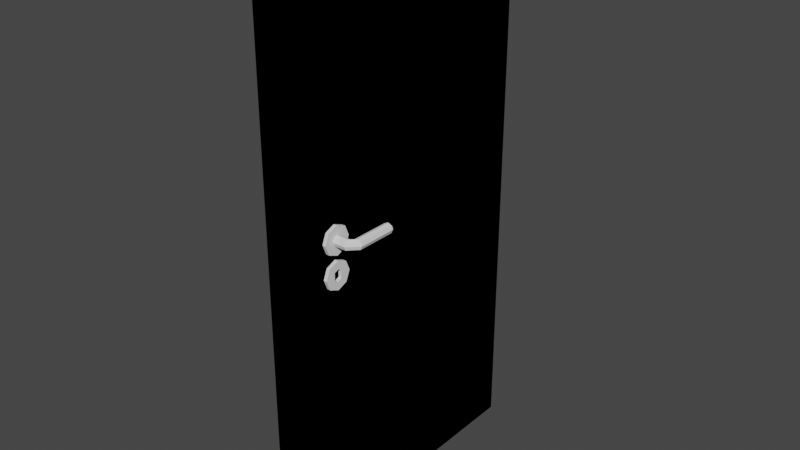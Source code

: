 # Source: door.blend  (saved by Blender 2.93.21; exported with 4.5.12 LTS)
import bpy
from mathutils import Matrix  # noqa: F401  (used for matrix-valued properties, if any)

bpy.ops.wm.read_factory_settings(use_empty=True)
scene = bpy.context.scene
scene.name = 'Scene'

# ---- collections
col_collection = bpy.data.collections.new('Collection'); scene.collection.children.link(col_collection)

# ---- world
world_world = bpy.data.worlds.new('World'); scene.world = world_world
world_world.use_nodes = True; world_world.node_tree.nodes.clear()
_N = world_world.node_tree.nodes; _L = world_world.node_tree.links
n0 = _N.new('ShaderNodeOutputWorld'); n0.name = 'World Output'; n0.location = (300, 300)
n1 = _N.new('ShaderNodeBackground'); n1.name = 'Background'; n1.location = (10, 300)
n1.inputs[0].default_value = (0.05088, 0.05088, 0.05088, 1.0)
_L.new(n1.outputs[0], n0.inputs[0])
n0.is_active_output = True
world_world.color = (0.05088, 0.05088, 0.05088)
world_world.use_sun_shadow = False
world_world.sun_shadow_jitter_overblur = 0.0

# ---- meshes
me_plane = bpy.data.meshes.new('Plane')
me_plane.from_pydata([(-1.0, -1.0, 0.0), (1.0, -0.8421, 0.0), (-1.0, 1.0, 0.0), (1.0, 1.0, 0.0), (-1.0, -1.0, 6.506), (1.0, -0.8421, 6.245), (-1.0, 1.0, 6.506), (1.0, 0.8421, 6.245), (1.0, -1.0, 6.506), (1.0, 1.0, 6.506), (1.0, 0.8421, 0.0), (1.0, -1.0, 0.0), (0.2237, -0.8421, 0.0), (0.2237, 0.8421, 0.0), (0.2237, -0.8421, 6.245), (0.2237, 0.8421, 6.245)], [], [(4, 8, 9, 6), (3, 2, 6, 9), (0, 11, 8, 4), (5, 1, 12, 14), (2, 0, 4, 6), (5, 7, 9, 8), (7, 10, 3, 9), (1, 5, 8, 11), (12, 13, 15, 14), (7, 5, 14, 15), (1, 10, 13, 12), (10, 7, 15, 13)])
_uv = me_plane.uv_layers.new(name='UVMap')
_uv.uv.foreach_set('vector', [0.0, 0.0, 1.0, 0.0, 1.0, 1.0, 0.0, 1.0, 1.0, 1.0, 0.0, 1.0, 0.0, 1.0, 1.0, 1.0, 0.0, 0.0, 1.0, 0.0, 1.0, 0.0, 0.0, 0.0, 1.0, 0.1345, 1.0, 0.1345, 1.0, 0.1345, 1.0, 0.1345, 0.0, 1.0, 0.0, 0.0, 0.0, 0.0, 0.0, 1.0, 1.0, 0.1345, 1.0, 0.8655, 1.0, 1.0, 1.0, 0.0, 1.0, 0.8655, 1.0, 0.8655, 1.0, 1.0, 1.0, 1.0, 1.0, 0.1345, 1.0, 0.1345, 1.0, 0.0, 1.0, 0.0, 1.0, 0.1345, 1.0, 0.8655, 1.0, 0.8655, 1.0, 0.1345, 1.0, 0.8655, 1.0, 0.1345, 1.0, 0.1345, 1.0, 0.8655, 0.0, 0.0, 0.0, 0.0, 0.0, 0.0, 0.0, 0.0, 1.0, 0.8655, 1.0, 0.8655, 1.0, 0.8655, 1.0, 0.8655])
me_plane.use_remesh_fix_poles = True
me_plane.use_remesh_preserve_attributes = False
me_plane.use_mirror_vertex_groups = False
me_plane.update()
me_cylinder = bpy.data.meshes.new('Cylinder')
me_cylinder.from_pydata([(0.0, 1.0, -1.0), (1.911e-08, 0.2852, 1.0), (0.7071, 0.7071, -1.0), (0.2881, 0.2881, 1.0), (1.0, -4.371e-08, -1.0), (0.4075, -3.415e-08, 1.0), (0.7071, -0.7071, -1.0), (0.2881, -0.2881, 1.0), (-8.742e-08, -1.0, -1.0), (-3.964e-08, -0.2852, 1.0), (-0.7071, -0.7071, -1.0), (-0.2881, -0.2881, 1.0), (-1.0, 1.192e-08, -1.0), (-0.4075, 1.192e-08, 1.0), (-0.7071, 0.7071, -1.0), (-0.2881, 0.2881, 1.0), (0.7071, 0.7071, 1.0), (0.0, 1.0, 1.0), (1.0, -4.371e-08, 1.0), (0.7071, -0.7071, 1.0), (-8.742e-08, -1.0, 1.0), (-0.7071, -0.7071, 1.0), (-1.0, 1.192e-08, 1.0), (-0.7071, 0.7071, 1.0), (0.2881, 0.2881, -0.7354), (1.911e-08, 0.2852, -0.7354), (0.4075, -3.415e-08, -0.7354), (0.2881, -0.2881, -0.7354), (-3.964e-08, -0.2852, -0.7354), (-0.2881, -0.2881, -0.7354), (-0.4075, 1.192e-08, -0.7354), (-0.2881, 0.2881, -0.7354)], [], [(0, 17, 16, 2), (2, 16, 18, 4), (4, 18, 19, 6), (6, 19, 20, 8), (8, 20, 21, 10), (10, 21, 22, 12), (7, 5, 26, 27), (12, 22, 23, 14), (14, 23, 17, 0), (0, 2, 4, 6, 8, 10, 12, 14), (1, 3, 16, 17), (3, 5, 18, 16), (5, 7, 19, 18), (7, 9, 20, 19), (9, 11, 21, 20), (11, 13, 22, 21), (13, 15, 23, 22), (15, 1, 17, 23), (24, 25, 31, 30, 29, 28, 27, 26), (3, 1, 25, 24), (1, 15, 31, 25), (13, 11, 29, 30), (9, 7, 27, 28), (5, 3, 24, 26), (15, 13, 30, 31), (11, 9, 28, 29)])
_uv = me_cylinder.uv_layers.new(name='UVMap')
_uv.uv.foreach_set('vector', [0.527, 0.19, 0.527, 0.2185, 0.5198, 0.2185, 0.5198, 0.19, 0.5198, 0.19, 0.5198, 0.2185, 0.5127, 0.2185, 0.5127, 0.19, 0.5127, 0.19, 0.5127, 0.2185, 0.5056, 0.2185, 0.5056, 0.19, 0.5056, 0.19, 0.5056, 0.2185, 0.4984, 0.2185, 0.4984, 0.19, 0.4984, 0.19, 0.4984, 0.2185, 0.4913, 0.2185, 0.4913, 0.19, 0.4913, 0.19, 0.4913, 0.2185, 0.4842, 0.2185, 0.4842, 0.19, 0.4881, 0.1718, 0.4898, 0.1758, 0.4898, 0.1758, 0.4881, 0.1718, 0.4842, 0.19, 0.4842, 0.2185, 0.4771, 0.2185, 0.4771, 0.19, 0.4771, 0.19, 0.4771, 0.2185, 0.4699, 0.2185, 0.4699, 0.19, 0.5127, 0.1895, 0.5224, 0.1854, 0.5264, 0.1758, 0.5224, 0.1661, 0.5127, 0.1621, 0.503, 0.1661, 0.499, 0.1758, 0.503, 0.1854, 0.4842, 0.1813, 0.4881, 0.1797, 0.4939, 0.1854, 0.4842, 0.1895, 0.4881, 0.1797, 0.4898, 0.1758, 0.4979, 0.1758, 0.4939, 0.1854, 0.4898, 0.1758, 0.4881, 0.1718, 0.4939, 0.1661, 0.4979, 0.1758, 0.4881, 0.1718, 0.4842, 0.1702, 0.4842, 0.1621, 0.4939, 0.1661, 0.4842, 0.1702, 0.4802, 0.1718, 0.4745, 0.1661, 0.4842, 0.1621, 0.4802, 0.1718, 0.4786, 0.1758, 0.4705, 0.1758, 0.4745, 0.1661, 0.4786, 0.1758, 0.4802, 0.1797, 0.4745, 0.1854, 0.4705, 0.1758, 0.4802, 0.1797, 0.4842, 0.1813, 0.4842, 0.1895, 0.4745, 0.1854, 0.4881, 0.1797, 0.4842, 0.1813, 0.4802, 0.1797, 0.4786, 0.1758, 0.4802, 0.1718, 0.4842, 0.1702, 0.4881, 0.1718, 0.4898, 0.1758, 0.4881, 0.1797, 0.4842, 0.1813, 0.4842, 0.1813, 0.4881, 0.1797, 0.4842, 0.1813, 0.4802, 0.1797, 0.4802, 0.1797, 0.4842, 0.1813, 0.4786, 0.1758, 0.4802, 0.1718, 0.4802, 0.1718, 0.4786, 0.1758, 0.4842, 0.1702, 0.4881, 0.1718, 0.4881, 0.1718, 0.4842, 0.1702, 0.4898, 0.1758, 0.4881, 0.1797, 0.4881, 0.1797, 0.4898, 0.1758, 0.4802, 0.1797, 0.4786, 0.1758, 0.4786, 0.1758, 0.4802, 0.1797, 0.4802, 0.1718, 0.4842, 0.1702, 0.4842, 0.1702, 0.4802, 0.1718])
me_cylinder.use_remesh_fix_poles = True
me_cylinder.use_remesh_preserve_attributes = False
me_cylinder.use_mirror_vertex_groups = False
me_cylinder.update()
me_cylinder_001 = bpy.data.meshes.new('Cylinder.001')
me_cylinder_001.from_pydata([(0.0, 1.0, -1.0), (0.7071, 0.7071, -1.0), (1.0, -4.371e-08, -1.0), (0.7071, -0.7071, -1.0), (-8.742e-08, -1.0, -1.0), (-0.7071, -0.7071, -1.0), (-1.0, 1.192e-08, -1.0), (-0.7071, 0.7071, -1.0), (0.2553, 0.2553, 1.0), (2.061e-08, 0.361, 1.0), (0.361, -3.341e-08, 1.0), (0.2553, -0.2553, 1.0), (-3.589e-08, -0.361, 1.0), (-0.2553, -0.2553, 1.0), (-0.361, 1.192e-08, 1.0), (-0.2553, 0.2553, 1.0), (0.2881, 0.2881, -0.7354), (1.911e-08, 0.2852, -0.7354), (0.4075, -3.415e-08, -0.7354), (0.2881, -0.2881, -0.7354), (-3.964e-08, -0.2852, -0.7354), (-0.2881, -0.2881, -0.7354), (-0.4075, 1.192e-08, -0.7354), (-0.2881, 0.2881, -0.7354), (0.7071, 0.7071, 1.0), (0.0, 1.0, 1.0), (1.0, -4.371e-08, 1.0), (0.7071, -0.7071, 1.0), (-8.742e-08, -1.0, 1.0), (-0.7071, -0.7071, 1.0), (-1.0, 1.192e-08, 1.0), (-0.7071, 0.7071, 1.0), (0.2553, 0.2553, 3.326), (3.173e-09, 0.361, 3.326), (0.361, -3.341e-08, 3.326), (0.2553, -0.2553, 3.326), (-5.333e-08, -0.361, 3.326), (-0.2553, -0.2553, 3.326), (-0.361, 1.192e-08, 3.326), (-0.2553, 0.2553, 3.326), (0.2553, -0.3796, 5.01), (9.569e-08, -0.3796, 5.292), (0.361, -0.3796, 4.327), (0.2553, -0.3796, 3.644), (-1.533e-08, -0.3796, 3.361), (-0.2553, -0.3796, 3.644), (-0.361, -0.3796, 4.327), (-0.2553, -0.3796, 5.01), (-0.1723, -3.232, 4.97), (-0.2719, -3.232, 4.327), (-0.1723, -3.232, 3.683), (-1.502e-07, -3.232, 3.492), (0.1723, -3.232, 3.683), (0.2719, -3.232, 4.327), (-3.918e-08, -3.232, 5.161), (0.1723, -3.232, 4.97), (-1.58e-08, -3.138, 5.292), (-0.2553, -3.138, 5.01), (-0.361, -3.138, 4.327), (-0.2553, -3.138, 3.644), (-1.268e-07, -3.138, 3.361), (0.2553, -3.138, 3.644), (0.361, -3.138, 4.327), (0.2553, -3.138, 5.01)], [], [(0, 25, 24, 1), (1, 24, 26, 2), (2, 26, 27, 3), (3, 27, 28, 4), (4, 28, 29, 5), (5, 29, 30, 6), (6, 30, 31, 7), (7, 31, 25, 0), (0, 1, 2, 3, 4, 5, 6, 7), (16, 17, 23, 22, 21, 20, 19, 18), (9, 15, 39, 33), (9, 8, 24, 25), (8, 10, 26, 24), (10, 11, 27, 26), (11, 12, 28, 27), (12, 13, 29, 28), (13, 14, 30, 29), (14, 15, 31, 30), (15, 9, 25, 31), (32, 33, 41, 40), (14, 13, 37, 38), (12, 11, 35, 36), (10, 8, 32, 34), (15, 14, 38, 39), (13, 12, 36, 37), (11, 10, 34, 35), (8, 9, 33, 32), (40, 41, 56, 63), (33, 39, 47, 41), (38, 37, 45, 46), (36, 35, 43, 44), (34, 32, 40, 42), (39, 38, 46, 47), (37, 36, 44, 45), (35, 34, 42, 43), (43, 42, 62, 61), (45, 44, 60, 59), (47, 46, 58, 57), (42, 40, 63, 62), (44, 43, 61, 60), (46, 45, 59, 58), (55, 54, 48, 49, 50, 51, 52, 53), (41, 47, 57, 56), (48, 54, 56, 57), (49, 48, 57, 58), (50, 49, 58, 59), (51, 50, 59, 60), (52, 51, 60, 61), (53, 52, 61, 62), (55, 53, 62, 63), (54, 55, 63, 56)])
_uv = me_cylinder_001.uv_layers.new(name='UVMap')
_uv.uv.foreach_set('vector', [0.527, 0.19, 0.527, 0.2185, 0.5198, 0.2185, 0.5198, 0.19, 0.5198, 0.19, 0.5198, 0.2185, 0.5127, 0.2185, 0.5127, 0.19, 0.5127, 0.19, 0.5127, 0.2185, 0.5056, 0.2185, 0.5056, 0.19, 0.5056, 0.19, 0.5056, 0.2185, 0.4984, 0.2185, 0.4984, 0.19, 0.4984, 0.19, 0.4984, 0.2185, 0.4913, 0.2185, 0.4913, 0.19, 0.4913, 0.19, 0.4913, 0.2185, 0.4842, 0.2185, 0.4842, 0.19, 0.4842, 0.19, 0.4842, 0.2185, 0.4771, 0.2185, 0.4771, 0.19, 0.4771, 0.19, 0.4771, 0.2185, 0.4699, 0.2185, 0.4699, 0.19, 0.5127, 0.1895, 0.5224, 0.1854, 0.5264, 0.1758, 0.5224, 0.1661, 0.5127, 0.1621, 0.503, 0.1661, 0.499, 0.1758, 0.503, 0.1854, 0.4881, 0.1797, 0.4842, 0.1813, 0.4802, 0.1797, 0.4786, 0.1758, 0.4802, 0.1718, 0.4842, 0.1702, 0.4881, 0.1718, 0.4898, 0.1758, 0.491, 0.2185, 0.488, 0.2185, 0.488, 0.2185, 0.491, 0.2185, 0.491, 0.2185, 0.4988, 0.2185, 0.5198, 0.2185, 0.4699, 0.2185, 0.4988, 0.2185, 0.5018, 0.2185, 0.5127, 0.2185, 0.5198, 0.2185, 0.5018, 0.2185, 0.5001, 0.2185, 0.5056, 0.2185, 0.5127, 0.2185, 0.5001, 0.2185, 0.4968, 0.2185, 0.4984, 0.2185, 0.5056, 0.2185, 0.4968, 0.2185, 0.493, 0.2185, 0.4913, 0.2185, 0.4984, 0.2185, 0.493, 0.2185, 0.4897, 0.2185, 0.4842, 0.2185, 0.4913, 0.2185, 0.4897, 0.2185, 0.488, 0.2185, 0.4771, 0.2185, 0.4842, 0.2185, 0.488, 0.2185, 0.491, 0.2185, 0.4699, 0.2185, 0.4771, 0.2185, 0.4988, 0.2185, 0.491, 0.2185, 0.491, 0.2185, 0.4988, 0.2185, 0.4897, 0.2185, 0.493, 0.2185, 0.493, 0.2185, 0.4897, 0.2185, 0.4968, 0.2185, 0.5001, 0.2185, 0.5001, 0.2185, 0.4968, 0.2185, 0.5018, 0.2185, 0.4988, 0.2185, 0.4988, 0.2185, 0.5018, 0.2185, 0.488, 0.2185, 0.4897, 0.2185, 0.4897, 0.2185, 0.488, 0.2185, 0.493, 0.2185, 0.4968, 0.2185, 0.4968, 0.2185, 0.493, 0.2185, 0.5001, 0.2185, 0.5018, 0.2185, 0.5018, 0.2185, 0.5001, 0.2185, 0.4988, 0.2185, 0.491, 0.2185, 0.491, 0.2185, 0.4988, 0.2185, 0.4988, 0.2185, 0.491, 0.2185, 0.491, 0.2185, 0.4988, 0.2185, 0.491, 0.2185, 0.488, 0.2185, 0.488, 0.2185, 0.491, 0.2185, 0.4897, 0.2185, 0.493, 0.2185, 0.493, 0.2185, 0.4897, 0.2185, 0.4968, 0.2185, 0.5001, 0.2185, 0.5001, 0.2185, 0.4968, 0.2185, 0.5018, 0.2185, 0.4988, 0.2185, 0.4988, 0.2185, 0.5018, 0.2185, 0.488, 0.2185, 0.4897, 0.2185, 0.4897, 0.2185, 0.488, 0.2185, 0.493, 0.2185, 0.4968, 0.2185, 0.4968, 0.2185, 0.493, 0.2185, 0.5001, 0.2185, 0.5018, 0.2185, 0.5018, 0.2185, 0.5001, 0.2185, 0.5001, 0.2185, 0.5018, 0.2185, 0.5018, 0.2185, 0.5001, 0.2185, 0.493, 0.2185, 0.4968, 0.2185, 0.4968, 0.2185, 0.493, 0.2185, 0.488, 0.2185, 0.4897, 0.2185, 0.4897, 0.2185, 0.488, 0.2185, 0.5018, 0.2185, 0.4988, 0.2185, 0.4988, 0.2185, 0.5018, 0.2185, 0.4968, 0.2185, 0.5001, 0.2185, 0.5001, 0.2185, 0.4968, 0.2185, 0.4897, 0.2185, 0.493, 0.2185, 0.493, 0.2185, 0.4897, 0.2185, 0.4969, 0.2185, 0.4919, 0.2185, 0.4897, 0.2185, 0.491, 0.2185, 0.494, 0.2185, 0.4966, 0.2185, 0.4989, 0.2185, 0.5002, 0.2185, 0.491, 0.2185, 0.488, 0.2185, 0.488, 0.2185, 0.491, 0.2185, 0.4897, 0.2185, 0.4919, 0.2185, 0.491, 0.2185, 0.488, 0.2185, 0.491, 0.2185, 0.4897, 0.2185, 0.488, 0.2185, 0.4897, 0.2185, 0.494, 0.2185, 0.491, 0.2185, 0.4897, 0.2185, 0.493, 0.2185, 0.4966, 0.2185, 0.494, 0.2185, 0.493, 0.2185, 0.4968, 0.2185, 0.4989, 0.2185, 0.4966, 0.2185, 0.4968, 0.2185, 0.5001, 0.2185, 0.5002, 0.2185, 0.4989, 0.2185, 0.5001, 0.2185, 0.5018, 0.2185, 0.4969, 0.2185, 0.5002, 0.2185, 0.5018, 0.2185, 0.4988, 0.2185, 0.4919, 0.2185, 0.4969, 0.2185, 0.4988, 0.2185, 0.491, 0.2185])
me_cylinder_001.use_remesh_fix_poles = True
me_cylinder_001.use_remesh_preserve_attributes = False
me_cylinder_001.use_mirror_vertex_groups = False
me_cylinder_001.update()
me_plane_001 = bpy.data.meshes.new('Plane.001')
me_plane_001.from_pydata([(-1.0, -1.0, 0.0), (1.0, -0.8421, 0.0), (-1.0, 1.0, 0.0), (1.0, 1.0, 0.0), (-1.0, -1.0, 6.506), (1.0, -0.8421, 6.245), (-1.0, 1.0, 6.506), (1.0, 0.8421, 6.245), (1.0, -1.0, 6.506), (1.0, 1.0, 6.506), (1.0, 0.8421, 0.0), (1.0, -1.0, 0.0), (0.2237, -0.8421, 0.0), (0.2237, 0.8421, 0.0), (0.2237, -0.8421, 6.245), (0.2237, 0.8421, 6.245)], [], [(4, 8, 9, 6), (3, 2, 6, 9), (0, 11, 8, 4), (5, 1, 12, 14), (2, 0, 4, 6), (5, 7, 9, 8), (7, 10, 3, 9), (1, 5, 8, 11), (12, 13, 15, 14), (7, 5, 14, 15), (1, 10, 13, 12), (10, 7, 15, 13)])
_uv = me_plane_001.uv_layers.new(name='UVMap')
_uv.uv.foreach_set('vector', [0.4691, 0.5451, 0.5309, 0.5451, 0.5309, 0.6068, 0.4691, 0.6068, 0.5309, 0.6068, 0.4691, 0.6068, 0.4691, 0.6068, 0.5309, 0.6068, 0.4691, 0.5451, 0.5309, 0.5451, 0.5309, 0.5451, 0.4691, 0.5451, 0.5309, 0.5534, 0.5309, 0.5534, 0.5309, 0.5534, 0.5309, 0.5534, 0.4691, 0.6068, 0.4691, 0.5451, 0.4691, 0.5451, 0.4691, 0.6068, 0.5309, 0.5534, 0.5309, 0.5985, 0.5309, 0.6068, 0.5309, 0.5451, 0.5309, 0.5985, 0.5309, 0.5985, 0.5309, 0.6068, 0.5309, 0.6068, 0.5309, 0.5534, 0.5309, 0.5534, 0.5309, 0.5451, 0.5309, 0.5451, 0.1139, 0.3612, 0.1139, 0.4063, 0.1139, 0.4063, 0.1139, 0.3612, 0.5309, 0.5985, 0.5309, 0.5534, 0.5309, 0.5534, 0.5309, 0.5985, 0.4691, 0.5451, 0.4691, 0.5451, 0.4691, 0.5451, 0.4691, 0.5451, 0.5309, 0.5985, 0.5309, 0.5985, 0.5309, 0.5985, 0.5309, 0.5985])
me_plane_001.use_remesh_fix_poles = True
me_plane_001.use_remesh_preserve_attributes = False
me_plane_001.use_mirror_vertex_groups = False
me_plane_001.update()

# ---- objects
ob_plane = bpy.data.objects.new('Plane', me_plane)
ob_cylinder = bpy.data.objects.new('Cylinder', me_cylinder)
ob_cylinder_001 = bpy.data.objects.new('Cylinder.001', me_cylinder_001)
ob_plane_001 = bpy.data.objects.new('Plane.001', me_plane_001)

# ---- transforms, parenting, visibility, modifiers, constraints
ob_plane.location = (0.0, 0.0, 0.0)
ob_plane.scale = (0.2254, 1.659, 1.0)
ob_plane.lineart.crease_threshold = 0.0
ob_cylinder.location = (0.02698, -1.005, 3.078)
ob_cylinder.rotation_euler = (-0.0, 1.571, 0.0)
ob_cylinder.scale = (0.1708, -0.1708, 0.06386)
ob_cylinder.lineart.crease_threshold = 0.0
ob_cylinder_001.location = (0.02698, -1.005, 3.48)
ob_cylinder_001.rotation_euler = (-0.0, 1.571, 0.0)
ob_cylinder_001.scale = (0.1708, -0.1708, 0.06386)
ob_cylinder_001.lineart.crease_threshold = 0.0
ob_plane_001.location = (0.0, 0.0, 0.0)
ob_plane_001.scale = (0.2254, 1.659, 1.0)
ob_plane_001.lineart.crease_threshold = 0.0

# ---- collection membership
col_collection.objects.link(ob_plane)
col_collection.objects.link(ob_cylinder)
col_collection.objects.link(ob_cylinder_001)
col_collection.objects.link(ob_plane_001)

# ---- scene / render settings (as saved in the file)
scene.frame_start = 1; scene.frame_end = 250; scene.frame_set(1)
scene.render.engine = 'BLENDER_EEVEE_NEXT'
scene.cycles.use_denoising = False
scene.cycles.samples = 128
scene.cycles.sampling_pattern = 'TABULATED_SOBOL'
scene.cycles.use_adaptive_sampling = False
scene.cycles.use_light_tree = False
scene.view_settings.view_transform = 'Filmic'
bpy.context.view_layer.update()

# ---- added for rendering (the .blend has no active camera and no usable light): camera, sun
cam_auto = bpy.data.cameras.new('AutoCamera')
cam_auto.lens = 50.0
cam_auto.sensor_width = 36.0
cam_auto.clip_end = 1000.0
ob_auto_camera = bpy.data.objects.new('AutoCamera', cam_auto)
scene.collection.objects.link(ob_auto_camera)
ob_auto_camera.location = (6.84912, -8.13525, 8.67647)
ob_auto_camera.rotation_euler = (1.09748, -7.21219e-08, 0.694738)
scene.camera = ob_auto_camera
light_auto_sun = bpy.data.lights.new('AutoSun', 'SUN')
light_auto_sun.energy = 3.0
light_auto_sun.angle = 0.0523599
ob_auto_sun = bpy.data.objects.new('AutoSun', light_auto_sun)
scene.collection.objects.link(ob_auto_sun)
ob_auto_sun.rotation_euler = (0.872665, 0.174533, 0.523599)
bpy.context.view_layer.update()
